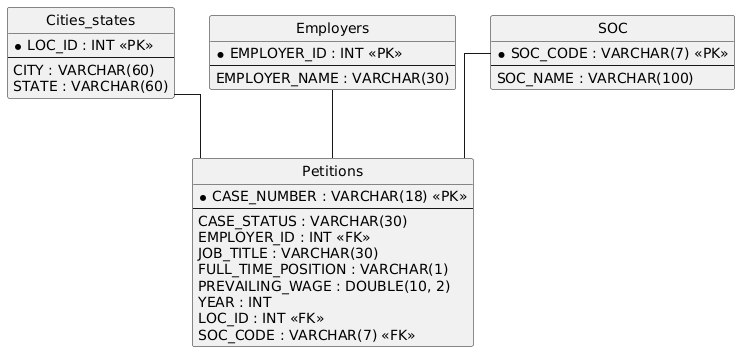

The diagram above was rendered by PlantUML. Its source (embedded in the PNG):
@startuml
hide circle
skinparam linetype ortho

entity "Petitions" as Petitions {
  * CASE_NUMBER : VARCHAR(18) <<PK>>
  --
  CASE_STATUS : VARCHAR(30)
  EMPLOYER_ID : INT <<FK>>
  JOB_TITLE : VARCHAR(30)
  FULL_TIME_POSITION : VARCHAR(1)
  PREVAILING_WAGE : DOUBLE(10, 2)
  YEAR : INT
  LOC_ID : INT <<FK>>
  SOC_CODE : VARCHAR(7) <<FK>>
}

entity "Cities_states" as Cities_states {
  * LOC_ID : INT <<PK>>
  --
  CITY : VARCHAR(60)
  STATE : VARCHAR(60)
}

entity "Employers" as Employers {
  * EMPLOYER_ID : INT <<PK>>
  --
  EMPLOYER_NAME : VARCHAR(30)
}

entity "SOC" as SOC {
  * SOC_CODE : VARCHAR(7) <<PK>>
  --
  SOC_NAME : VARCHAR(100)
}

Employers -- Petitions
Cities_states -- Petitions
SOC -- Petitions
@enduml